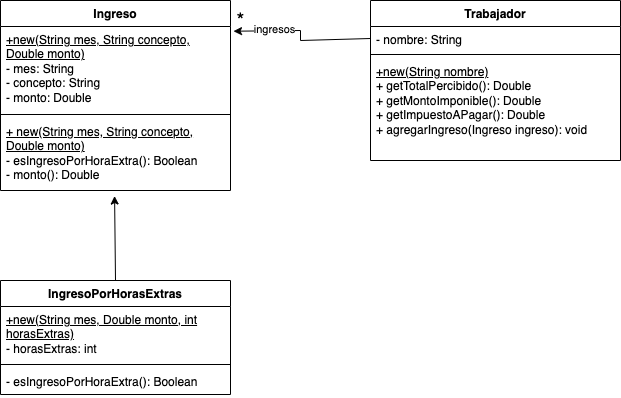

The diagram above was exported from draw.io. Its source (the exported page's mxGraphModel, read from the mxfile embedded in the PNG):
<mxGraphModel dx="948" dy="620" grid="1" gridSize="10" guides="1" tooltips="1" connect="1" arrows="1" fold="1" page="1" pageScale="1" pageWidth="827" pageHeight="1169" math="0" shadow="0">
  <root>
    <mxCell id="0" />
    <mxCell id="1" parent="0" />
    <mxCell id="Rg62Q7lB4KcY3m3Vylue-1" value="Ingreso" style="swimlane;fontStyle=1;align=center;verticalAlign=top;childLayout=stackLayout;horizontal=1;startSize=26;horizontalStack=0;resizeParent=1;resizeParentMax=0;resizeLast=0;collapsible=1;marginBottom=0;whiteSpace=wrap;html=1;" vertex="1" parent="1">
      <mxGeometry x="40" y="130" width="230" height="190" as="geometry" />
    </mxCell>
    <mxCell id="Rg62Q7lB4KcY3m3Vylue-2" value="&lt;div&gt;&lt;u&gt;+new(String mes, String concepto, Double monto)&lt;/u&gt;&lt;/div&gt;- mes: String&lt;br&gt;- concepto: String&lt;br&gt;- monto: Double" style="text;strokeColor=none;fillColor=none;align=left;verticalAlign=top;spacingLeft=4;spacingRight=4;overflow=hidden;rotatable=0;points=[[0,0.5],[1,0.5]];portConstraint=eastwest;whiteSpace=wrap;html=1;" vertex="1" parent="Rg62Q7lB4KcY3m3Vylue-1">
      <mxGeometry y="26" width="230" height="84" as="geometry" />
    </mxCell>
    <mxCell id="Rg62Q7lB4KcY3m3Vylue-3" value="" style="line;strokeWidth=1;fillColor=none;align=left;verticalAlign=middle;spacingTop=-1;spacingLeft=3;spacingRight=3;rotatable=0;labelPosition=right;points=[];portConstraint=eastwest;strokeColor=inherit;" vertex="1" parent="Rg62Q7lB4KcY3m3Vylue-1">
      <mxGeometry y="110" width="230" height="8" as="geometry" />
    </mxCell>
    <mxCell id="Rg62Q7lB4KcY3m3Vylue-4" value="&lt;div&gt;&lt;u&gt;+ new(String mes, String concepto, Double monto)&lt;/u&gt;&lt;/div&gt;- esIngresoPorHoraExtra(): Boolean&lt;div&gt;- monto(): Double&lt;/div&gt;" style="text;strokeColor=none;fillColor=none;align=left;verticalAlign=top;spacingLeft=4;spacingRight=4;overflow=hidden;rotatable=0;points=[[0,0.5],[1,0.5]];portConstraint=eastwest;whiteSpace=wrap;html=1;" vertex="1" parent="Rg62Q7lB4KcY3m3Vylue-1">
      <mxGeometry y="118" width="230" height="72" as="geometry" />
    </mxCell>
    <mxCell id="Rg62Q7lB4KcY3m3Vylue-9" value="Trabajador" style="swimlane;fontStyle=1;align=center;verticalAlign=top;childLayout=stackLayout;horizontal=1;startSize=26;horizontalStack=0;resizeParent=1;resizeParentMax=0;resizeLast=0;collapsible=1;marginBottom=0;whiteSpace=wrap;html=1;" vertex="1" parent="1">
      <mxGeometry x="410" y="130" width="250" height="160" as="geometry" />
    </mxCell>
    <mxCell id="Rg62Q7lB4KcY3m3Vylue-10" value="- nombre: String" style="text;strokeColor=none;fillColor=none;align=left;verticalAlign=top;spacingLeft=4;spacingRight=4;overflow=hidden;rotatable=0;points=[[0,0.5],[1,0.5]];portConstraint=eastwest;whiteSpace=wrap;html=1;" vertex="1" parent="Rg62Q7lB4KcY3m3Vylue-9">
      <mxGeometry y="26" width="250" height="24" as="geometry" />
    </mxCell>
    <mxCell id="Rg62Q7lB4KcY3m3Vylue-11" value="" style="line;strokeWidth=1;fillColor=none;align=left;verticalAlign=middle;spacingTop=-1;spacingLeft=3;spacingRight=3;rotatable=0;labelPosition=right;points=[];portConstraint=eastwest;strokeColor=inherit;" vertex="1" parent="Rg62Q7lB4KcY3m3Vylue-9">
      <mxGeometry y="50" width="250" height="8" as="geometry" />
    </mxCell>
    <mxCell id="Rg62Q7lB4KcY3m3Vylue-12" value="&lt;div&gt;&lt;u&gt;+new(String nombre)&lt;/u&gt;&lt;/div&gt;+ getTotalPercibido(): Double&lt;div&gt;+ getMontoImponible(): Double&lt;br&gt;+ getImpuestoAPagar(): Double&lt;/div&gt;&lt;div&gt;+ agregarIngreso(Ingreso ingreso): void&lt;/div&gt;" style="text;strokeColor=none;fillColor=none;align=left;verticalAlign=top;spacingLeft=4;spacingRight=4;overflow=hidden;rotatable=0;points=[[0,0.5],[1,0.5]];portConstraint=eastwest;whiteSpace=wrap;html=1;" vertex="1" parent="Rg62Q7lB4KcY3m3Vylue-9">
      <mxGeometry y="58" width="250" height="102" as="geometry" />
    </mxCell>
    <mxCell id="Rg62Q7lB4KcY3m3Vylue-13" value="" style="endArrow=classic;html=1;rounded=0;exitX=0;exitY=0.5;exitDx=0;exitDy=0;entryX=1.013;entryY=0.056;entryDx=0;entryDy=0;entryPerimeter=0;" edge="1" parent="1" source="Rg62Q7lB4KcY3m3Vylue-10" target="Rg62Q7lB4KcY3m3Vylue-2">
      <mxGeometry width="50" height="50" relative="1" as="geometry">
        <mxPoint x="390" y="390" as="sourcePoint" />
        <mxPoint x="280" y="160" as="targetPoint" />
        <Array as="points">
          <mxPoint x="340" y="170" />
          <mxPoint x="340" y="160" />
        </Array>
      </mxGeometry>
    </mxCell>
    <mxCell id="Rg62Q7lB4KcY3m3Vylue-16" value="ingresos" style="edgeLabel;html=1;align=center;verticalAlign=middle;resizable=0;points=[];" vertex="1" connectable="0" parent="Rg62Q7lB4KcY3m3Vylue-13">
      <mxGeometry x="0.4544" y="-2" relative="1" as="geometry">
        <mxPoint as="offset" />
      </mxGeometry>
    </mxCell>
    <mxCell id="Rg62Q7lB4KcY3m3Vylue-17" value="&lt;font style=&quot;font-size: 20px;&quot;&gt;*&lt;/font&gt;" style="text;html=1;align=center;verticalAlign=middle;resizable=0;points=[];autosize=1;strokeColor=none;fillColor=none;" vertex="1" parent="1">
      <mxGeometry x="265" y="130" width="30" height="40" as="geometry" />
    </mxCell>
    <mxCell id="Rg62Q7lB4KcY3m3Vylue-23" value="IngresoPorHorasExtras" style="swimlane;fontStyle=1;align=center;verticalAlign=top;childLayout=stackLayout;horizontal=1;startSize=26;horizontalStack=0;resizeParent=1;resizeParentMax=0;resizeLast=0;collapsible=1;marginBottom=0;whiteSpace=wrap;html=1;" vertex="1" parent="1">
      <mxGeometry x="40" y="410" width="230" height="114" as="geometry" />
    </mxCell>
    <mxCell id="Rg62Q7lB4KcY3m3Vylue-24" value="&lt;div&gt;&lt;u&gt;+new(String mes, Double monto, int horasExtras)&lt;/u&gt;&lt;/div&gt;&lt;div&gt;- horasExtras: int&lt;/div&gt;" style="text;strokeColor=none;fillColor=none;align=left;verticalAlign=top;spacingLeft=4;spacingRight=4;overflow=hidden;rotatable=0;points=[[0,0.5],[1,0.5]];portConstraint=eastwest;whiteSpace=wrap;html=1;" vertex="1" parent="Rg62Q7lB4KcY3m3Vylue-23">
      <mxGeometry y="26" width="230" height="54" as="geometry" />
    </mxCell>
    <mxCell id="Rg62Q7lB4KcY3m3Vylue-25" value="" style="line;strokeWidth=1;fillColor=none;align=left;verticalAlign=middle;spacingTop=-1;spacingLeft=3;spacingRight=3;rotatable=0;labelPosition=right;points=[];portConstraint=eastwest;strokeColor=inherit;" vertex="1" parent="Rg62Q7lB4KcY3m3Vylue-23">
      <mxGeometry y="80" width="230" height="8" as="geometry" />
    </mxCell>
    <mxCell id="Rg62Q7lB4KcY3m3Vylue-26" value="- esIngresoPorHoraExtra(): Boolean" style="text;strokeColor=none;fillColor=none;align=left;verticalAlign=top;spacingLeft=4;spacingRight=4;overflow=hidden;rotatable=0;points=[[0,0.5],[1,0.5]];portConstraint=eastwest;whiteSpace=wrap;html=1;" vertex="1" parent="Rg62Q7lB4KcY3m3Vylue-23">
      <mxGeometry y="88" width="230" height="26" as="geometry" />
    </mxCell>
    <mxCell id="Rg62Q7lB4KcY3m3Vylue-27" value="" style="endArrow=classic;html=1;rounded=0;exitX=0.5;exitY=0;exitDx=0;exitDy=0;entryX=0.496;entryY=1.077;entryDx=0;entryDy=0;entryPerimeter=0;" edge="1" parent="1" source="Rg62Q7lB4KcY3m3Vylue-23" target="Rg62Q7lB4KcY3m3Vylue-4">
      <mxGeometry width="50" height="50" relative="1" as="geometry">
        <mxPoint x="390" y="380" as="sourcePoint" />
        <mxPoint x="440" y="330" as="targetPoint" />
      </mxGeometry>
    </mxCell>
  </root>
</mxGraphModel>